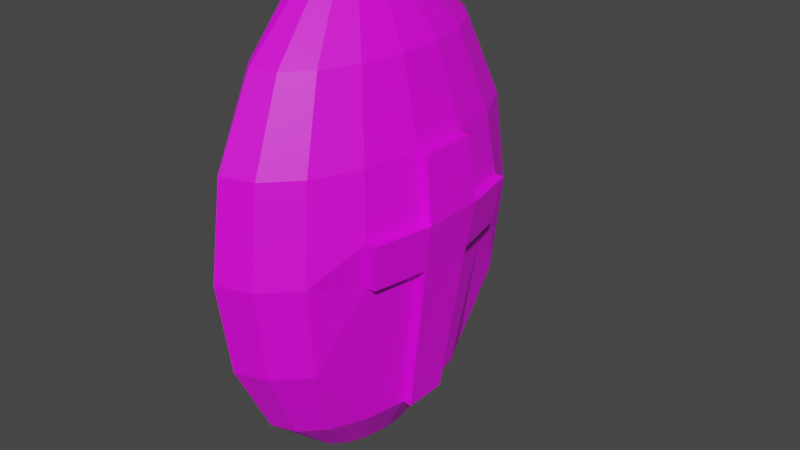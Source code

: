 # Source: Shield.blend  (saved by Blender 3.6.13; exported with 4.5.12 LTS)
import bpy
from mathutils import Matrix  # noqa: F401  (used for matrix-valued properties, if any)

bpy.ops.wm.read_factory_settings(use_empty=True)
scene = bpy.context.scene
scene.name = 'Scene'

# ---- collections
col_collection = bpy.data.collections.new('Collection'); scene.collection.children.link(col_collection)

# ---- images (referenced by path relative to the original .blend; pixels are not part of the script)
import os
ASSET_DIR = os.environ.get("B2B_ASSET_DIR", "")  # directory of the original .blend (textures are referenced by path, not embedded)
HERE = os.path.dirname(os.path.abspath(__file__))  # packed textures are extracted next to this script under _unpacked/

def load_image(name, relpath, width, height, colorspace="sRGB"):
    """Load a texture the original file referenced (path relative to the .blend, or extracted next to this script)."""
    p = next((c for c in (os.path.join(HERE, relpath), os.path.join(ASSET_DIR, relpath)) if relpath and os.path.exists(c)), "")
    if p:
        img = bpy.data.images.load(p, check_existing=True)
        img.name = name
    else:  # same state as the original file: an image datablock whose file is absent (Cycles renders it pink)
        img = bpy.data.images.new(name, width, height)
        img.source = "FILE"
        img.filepath = "//" + (relpath or name)
    img.colorspace_settings.name = colorspace
    return img
img_dungeons_2_texture_01_a_png = load_image('Dungeons_2_Texture_01_A.png', 'Dungeons_2_Texture_01_A.png', 1024, 1024, 'sRGB')

# ---- materials (node trees are filled in below, after node groups)
mat_material = bpy.data.materials.new('Material')
mat_material.alpha_threshold = 0.0
mat_material.use_transparent_shadow = False
mat_material.roughness = 0.5
mat_material.line_color = (0.0, 0.0, 0.0, 1.0)

# ---- material node trees
mat_material.use_nodes = True; mat_material.node_tree.nodes.clear()
_N = mat_material.node_tree.nodes; _L = mat_material.node_tree.links
n0 = _N.new('ShaderNodeOutputMaterial'); n0.name = 'Material Output'; n0.location = (300, 300)
n1 = _N.new('ShaderNodeBsdfPrincipled'); n1.name = 'Principled BSDF'; n1.location = (10, 300)
n1.distribution = 'GGX'
n1.subsurface_method = 'RANDOM_WALK_SKIN'
n1.inputs[3].default_value = 1.45
n1.inputs[27].default_value = (0.0, 0.0, 0.0, 1.0)
n1.inputs[28].default_value = 1.0
n2 = _N.new('ShaderNodeTexImage'); n2.name = 'Image Texture'; n2.location = (-339, 75)
n2.image = img_dungeons_2_texture_01_a_png
_L.new(n1.outputs[0], n0.inputs[0])
_L.new(n2.outputs[0], n1.inputs[0])
n0.is_active_output = True

# ---- world
world_world = bpy.data.worlds.new('World'); scene.world = world_world
world_world.use_nodes = True; world_world.node_tree.nodes.clear()
_N = world_world.node_tree.nodes; _L = world_world.node_tree.links
n0 = _N.new('ShaderNodeOutputWorld'); n0.name = 'World Output'; n0.location = (300, 300)
n1 = _N.new('ShaderNodeBackground'); n1.name = 'Background'; n1.location = (10, 300)
n1.inputs[0].default_value = (0.05088, 0.05088, 0.05088, 1.0)
_L.new(n1.outputs[0], n0.inputs[0])
n0.is_active_output = True
world_world.color = (0.05088, 0.05088, 0.05088)
world_world.use_sun_shadow = False
world_world.sun_shadow_jitter_overblur = 0.0

# ---- meshes
me_sphere = bpy.data.meshes.new('Sphere')
me_sphere.from_pydata([(0.1309, 0.3596, 0.9239), (0.2418, 0.6645, 0.7071), (0.316, 0.8682, 0.3827), (0.342, 0.9397, 0.0), (0.316, 0.8682, -0.3827), (0.2418, 0.6645, -0.7071), (0.1309, 0.3596, -0.9239), (0.246, 0.2932, 0.9239), (0.4545, 0.5417, 0.7071), (0.5939, 0.7077, 0.3827), (0.6428, 0.766, 0.0), (0.5939, 0.7077, -0.3827), (0.4545, 0.5417, -0.7071), (0.246, 0.2932, -0.9239), (0.3314, 0.1913, 0.9239), (0.6124, 0.3536, 0.7071), (0.8001, 0.4619, 0.3827), (0.866, 0.5, 0.1281), (0.8001, 0.4619, -0.06361), (0.6124, 0.3536, -0.7071), (0.3314, 0.1913, -0.9239), (0.3769, 0.06645, 0.9239), (0.6964, 0.1228, 0.7071), (0.9098, 0.1604, 0.3827), (0.9848, 0.1736, 0.1281), (0.9098, 0.1604, -0.06361), (0.6964, 0.1228, -0.7071), (0.3769, 0.06645, -0.9239), (0.3769, -0.06645, 0.9239), (0.6964, -0.1228, 0.7071), (0.9098, -0.1604, 0.3827), (0.9848, -0.1736, 0.1281), (0.9098, -0.1604, -0.06361), (0.6964, -0.1228, -0.7071), (0.3769, -0.06645, -0.9239), (0.3314, -0.1913, 0.9239), (0.6124, -0.3536, 0.7071), (0.8001, -0.4619, 0.3827), (0.866, -0.5, 0.1281), (0.8001, -0.4619, -0.06361), (0.6124, -0.3536, -0.7071), (0.3314, -0.1913, -0.9239), (0.246, -0.2932, 0.9239), (0.4545, -0.5417, 0.7071), (0.5939, -0.7077, 0.3827), (0.6428, -0.766, 0.0), (0.5939, -0.7077, -0.3827), (0.4545, -0.5417, -0.7071), (0.246, -0.2932, -0.9239), (0.1309, -0.3596, 0.9239), (0.2418, -0.6645, 0.7071), (0.316, -0.8682, 0.3827), (0.342, -0.9397, 0.0), (0.316, -0.8682, -0.3827), (0.2418, -0.6645, -0.7071), (0.1309, -0.3596, -0.9239), (5.96e-08, -0.3827, 0.9239), (7.451e-08, -0.7071, 0.7071), (1.49e-07, -0.9239, 0.3827), (1.192e-07, -1.0, 0.0), (1.49e-07, -0.9239, -0.3827), (7.451e-08, -0.7071, -0.7071), (5.96e-08, -0.3827, -0.9239), (-0.1309, -0.3596, 0.9239), (-0.08577, -0.6645, 0.7071), (-0.02329, -0.8682, 0.3827), (-0.001353, -0.9397, 0.0), (-0.02329, -0.8682, -0.3827), (-0.08577, -0.6645, -0.7071), (-0.1309, -0.3596, -0.9239), (-0.08228, -0.2932, 0.9239), (0.09345, -0.5417, 0.7071), (0.2109, -0.7077, 0.3827), (0.2521, -0.766, 0.0), (0.2109, -0.7077, -0.3827), (0.09345, -0.5417, -0.7071), (-0.08228, -0.2932, -0.9239), (-0.01029, -0.1913, 0.9239), (0.2265, -0.3536, 0.7071), (0.3847, -0.4619, 0.3827), (0.4402, -0.5, 0.0), (0.3847, -0.4619, -0.3827), (0.2265, -0.3536, -0.7071), (-0.01029, -0.1913, -0.9239), (0.0, 0.0, 1.0), (0.02802, -0.06645, 0.9239), (0.2973, -0.1228, 0.7071), (0.4772, -0.1604, 0.3827), (0.5403, -0.1736, 0.0), (0.4772, -0.1604, -0.3827), (0.2973, -0.1228, -0.7071), (0.02802, -0.06645, -0.9239), (0.0, 0.0, -1.0), (0.02802, 0.06645, 0.9239), (0.2973, 0.1228, 0.7071), (0.4772, 0.1604, 0.3827), (0.5403, 0.1736, 0.0), (0.4772, 0.1604, -0.3827), (0.2973, 0.1228, -0.7071), (0.02802, 0.06645, -0.9239), (-0.01029, 0.1913, 0.9239), (0.2265, 0.3536, 0.7071), (0.3847, 0.4619, 0.3827), (0.4402, 0.5, 0.0), (0.3847, 0.4619, -0.3827), (0.2265, 0.3536, -0.7071), (-0.01029, 0.1913, -0.9239), (-0.08228, 0.2932, 0.9239), (0.09345, 0.5417, 0.7071), (0.2109, 0.7077, 0.3827), (0.2521, 0.766, 0.0), (0.2109, 0.7077, -0.3827), (0.09345, 0.5417, -0.7071), (-0.08228, 0.2932, -0.9239), (-0.1309, 0.3596, 0.9239), (-0.08577, 0.6645, 0.7071), (-0.02329, 0.8682, 0.3827), (-0.001352, 0.9397, 0.0), (-0.02329, 0.8682, -0.3827), (-0.08577, 0.6645, -0.7071), (-0.1309, 0.3596, -0.9239), (-1.341e-07, 0.3827, 0.9239), (-1.49e-07, 0.7071, 0.7071), (-3.278e-07, 0.9239, 0.3827), (-2.98e-07, 1.0, 0.0), (-3.278e-07, 0.9239, -0.3827), (-1.49e-07, 0.7071, -0.7071), (-1.341e-07, 0.3827, -0.9239), (0.9601, 0.5, 0.1254), (0.8942, 0.4619, -0.06628), (1.004, 0.1604, 0.38), (1.079, 0.1736, 0.1254), (1.004, 0.1604, -0.06628), (0.7904, 0.1228, -0.7098), (1.004, -0.1604, 0.38), (1.079, -0.1736, 0.1254), (1.004, -0.1604, -0.06628), (0.7904, -0.1228, -0.7098), (0.9601, -0.5, 0.1254), (0.8942, -0.4619, -0.06628)], [], [(126, 125, 4, 5), (124, 123, 2, 3), (122, 121, 0, 1), (127, 126, 5, 6), (125, 124, 3, 4), (123, 122, 1, 2), (121, 84, 0), (92, 127, 6), (6, 5, 12, 13), (4, 3, 10, 11), (2, 1, 8, 9), (0, 84, 7), (92, 6, 13), (5, 4, 11, 12), (3, 2, 9, 10), (1, 0, 7, 8), (9, 8, 15, 16), (7, 84, 14), (92, 13, 20), (12, 11, 18, 19), (10, 9, 16, 17), (8, 7, 14, 15), (13, 12, 19, 20), (11, 10, 17, 18), (92, 20, 27), (19, 18, 25, 26), (17, 16, 23, 24), (15, 14, 21, 22), (20, 19, 26, 27), (31, 38, 138, 135), (16, 15, 22, 23), (14, 84, 21), (22, 21, 28, 29), (27, 26, 33, 34), (26, 25, 132, 133), (23, 22, 29, 30), (21, 84, 28), (92, 27, 34), (18, 17, 128, 129), (32, 33, 137, 136), (34, 33, 40, 41), (39, 32, 136, 139), (30, 29, 36, 37), (28, 84, 35), (92, 34, 41), (33, 32, 39, 40), (31, 30, 37, 38), (29, 28, 35, 36), (35, 84, 42), (92, 41, 48), (40, 39, 46, 47), (38, 37, 44, 45), (36, 35, 42, 43), (41, 40, 47, 48), (39, 38, 45, 46), (37, 36, 43, 44), (47, 46, 53, 54), (45, 44, 51, 52), (43, 42, 49, 50), (48, 47, 54, 55), (46, 45, 52, 53), (44, 43, 50, 51), (42, 84, 49), (92, 48, 55), (55, 54, 61, 62), (53, 52, 59, 60), (51, 50, 57, 58), (49, 84, 56), (92, 55, 62), (54, 53, 60, 61), (52, 51, 58, 59), (50, 49, 56, 57), (60, 59, 66, 67), (58, 57, 64, 65), (56, 84, 63), (92, 62, 69), (61, 60, 67, 68), (59, 58, 65, 66), (57, 56, 63, 64), (62, 61, 68, 69), (92, 69, 76), (68, 67, 74, 75), (66, 65, 72, 73), (64, 63, 70, 71), (69, 68, 75, 76), (67, 66, 73, 74), (65, 64, 71, 72), (63, 84, 70), (73, 72, 79, 80), (71, 70, 77, 78), (76, 75, 82, 83), (74, 73, 80, 81), (72, 71, 78, 79), (70, 84, 77), (92, 76, 83), (75, 74, 81, 82), (83, 82, 90, 91), (81, 80, 88, 89), (79, 78, 86, 87), (77, 84, 85), (92, 83, 91), (82, 81, 89, 90), (80, 79, 87, 88), (78, 77, 85, 86), (87, 86, 94, 95), (85, 84, 93), (92, 91, 99), (90, 89, 97, 98), (88, 87, 95, 96), (86, 85, 93, 94), (91, 90, 98, 99), (89, 88, 96, 97), (92, 99, 106), (98, 97, 104, 105), (96, 95, 102, 103), (94, 93, 100, 101), (99, 98, 105, 106), (97, 96, 103, 104), (95, 94, 101, 102), (93, 84, 100), (101, 100, 107, 108), (106, 105, 112, 113), (104, 103, 110, 111), (102, 101, 108, 109), (100, 84, 107), (92, 106, 113), (105, 104, 111, 112), (103, 102, 109, 110), (113, 112, 119, 120), (111, 110, 117, 118), (109, 108, 115, 116), (107, 84, 114), (92, 113, 120), (112, 111, 118, 119), (110, 109, 116, 117), (108, 107, 114, 115), (114, 84, 121), (92, 120, 127), (119, 118, 125, 126), (117, 116, 123, 124), (115, 114, 121, 122), (120, 119, 126, 127), (118, 117, 124, 125), (116, 115, 122, 123), (129, 128, 131, 132), (132, 131, 135, 136), (133, 132, 136, 137), (131, 130, 134, 135), (136, 135, 138, 139), (25, 18, 129, 132), (23, 30, 134, 130), (30, 31, 135, 134), (33, 26, 133, 137), (38, 39, 139, 138), (24, 23, 130, 131), (17, 24, 131, 128)])
_uv = me_sphere.uv_layers.new(name='UVMap')
_uv.uv.foreach_set('vector', [0.2158, 0.4674, 0.2158, 0.4671, 0.216, 0.4671, 0.216, 0.4674, 0.2158, 0.4668, 0.2158, 0.4665, 0.216, 0.4665, 0.216, 0.4668, 0.2158, 0.4661, 0.2158, 0.4658, 0.216, 0.4658, 0.216, 0.4661, 0.2158, 0.4677, 0.2158, 0.4674, 0.216, 0.4674, 0.216, 0.4677, 0.2158, 0.4671, 0.2158, 0.4668, 0.216, 0.4668, 0.216, 0.4671, 0.2158, 0.4665, 0.2158, 0.4661, 0.216, 0.4661, 0.216, 0.4665, 0.2158, 0.4658, 0.2159, 0.4655, 0.216, 0.4658, 0.2159, 0.4681, 0.2158, 0.4677, 0.216, 0.4677, 0.216, 0.4677, 0.216, 0.4674, 0.2161, 0.4674, 0.2161, 0.4677, 0.216, 0.4671, 0.216, 0.4668, 0.2161, 0.4668, 0.2161, 0.4671, 0.216, 0.4665, 0.216, 0.4661, 0.2161, 0.4661, 0.2161, 0.4665, 0.216, 0.4658, 0.216, 0.4655, 0.2161, 0.4658, 0.216, 0.4681, 0.216, 0.4677, 0.2161, 0.4677, 0.216, 0.4674, 0.216, 0.4671, 0.2161, 0.4671, 0.2161, 0.4674, 0.216, 0.4668, 0.216, 0.4665, 0.2161, 0.4665, 0.2161, 0.4668, 0.216, 0.4661, 0.216, 0.4658, 0.2161, 0.4658, 0.2161, 0.4661, 0.3699, 0.4861, 0.3699, 0.4858, 0.3701, 0.4858, 0.3701, 0.4861, 0.2161, 0.4658, 0.2162, 0.4655, 0.2163, 0.4658, 0.2162, 0.4681, 0.2161, 0.4677, 0.2163, 0.4677, 0.2161, 0.4674, 0.2161, 0.4671, 0.2163, 0.4671, 0.2163, 0.4674, 0.2161, 0.4668, 0.2161, 0.4665, 0.2163, 0.4665, 0.2163, 0.4668, 0.2161, 0.4661, 0.2161, 0.4658, 0.2163, 0.4658, 0.2163, 0.4661, 0.2161, 0.4677, 0.2161, 0.4674, 0.2163, 0.4674, 0.2163, 0.4677, 0.2161, 0.4671, 0.2161, 0.4668, 0.2163, 0.4668, 0.2163, 0.4671, 0.2163, 0.4681, 0.2163, 0.4677, 0.2164, 0.4677, 0.3701, 0.4871, 0.3701, 0.4868, 0.3702, 0.4868, 0.3702, 0.4871, 0.3701, 0.4865, 0.3701, 0.4861, 0.3702, 0.4861, 0.3702, 0.4865, 0.2163, 0.4661, 0.2163, 0.4658, 0.2164, 0.4658, 0.2164, 0.4661, 0.2163, 0.4677, 0.2163, 0.4674, 0.2164, 0.4674, 0.2164, 0.4677, 0.2165, 0.4668, 0.2167, 0.4668, 0.2167, 0.4668, 0.2165, 0.4668, 0.2163, 0.4665, 0.2163, 0.4661, 0.2164, 0.4661, 0.2164, 0.4665, 0.2163, 0.4658, 0.2163, 0.4655, 0.2164, 0.4658, 0.2164, 0.4661, 0.2164, 0.4658, 0.2165, 0.4658, 0.2165, 0.4661, 0.2164, 0.4677, 0.2164, 0.4674, 0.2165, 0.4674, 0.2165, 0.4677, 0.2164, 0.4674, 0.2164, 0.4671, 0.2164, 0.4671, 0.2164, 0.4674, 0.2164, 0.4665, 0.2164, 0.4661, 0.2165, 0.4661, 0.2165, 0.4665, 0.2164, 0.4658, 0.2165, 0.4655, 0.2165, 0.4658, 0.2165, 0.4681, 0.2164, 0.4677, 0.2165, 0.4677, 0.2163, 0.4671, 0.2163, 0.4668, 0.2163, 0.4668, 0.2163, 0.4671, 0.2165, 0.4671, 0.2165, 0.4674, 0.2165, 0.4674, 0.2165, 0.4671, 0.2165, 0.4677, 0.2165, 0.4674, 0.2167, 0.4674, 0.2167, 0.4677, 0.2167, 0.4671, 0.2165, 0.4671, 0.2165, 0.4671, 0.2167, 0.4671, 0.2165, 0.4665, 0.2165, 0.4661, 0.2167, 0.4661, 0.2167, 0.4665, 0.2165, 0.4658, 0.2166, 0.4655, 0.2167, 0.4658, 0.2166, 0.4681, 0.2165, 0.4677, 0.2167, 0.4677, 0.3703, 0.4871, 0.3703, 0.4868, 0.3705, 0.4868, 0.3705, 0.4871, 0.3703, 0.4865, 0.3703, 0.4861, 0.3705, 0.4861, 0.3705, 0.4865, 0.2165, 0.4661, 0.2165, 0.4658, 0.2167, 0.4658, 0.2167, 0.4661, 0.2167, 0.4658, 0.2167, 0.4655, 0.2168, 0.4658, 0.2167, 0.4681, 0.2167, 0.4677, 0.2168, 0.4677, 0.2167, 0.4674, 0.2167, 0.4671, 0.2168, 0.4671, 0.2168, 0.4674, 0.2167, 0.4668, 0.2167, 0.4665, 0.2168, 0.4665, 0.2168, 0.4668, 0.2167, 0.4661, 0.2167, 0.4658, 0.2168, 0.4658, 0.2168, 0.4661, 0.2167, 0.4677, 0.2167, 0.4674, 0.2168, 0.4674, 0.2168, 0.4677, 0.2167, 0.4671, 0.2167, 0.4668, 0.2168, 0.4668, 0.2168, 0.4671, 0.3705, 0.4861, 0.3705, 0.4858, 0.3706, 0.4858, 0.3706, 0.4861, 0.2168, 0.4674, 0.2168, 0.4671, 0.217, 0.4671, 0.217, 0.4674, 0.2168, 0.4668, 0.2168, 0.4665, 0.217, 0.4665, 0.217, 0.4668, 0.2168, 0.4661, 0.2168, 0.4658, 0.217, 0.4658, 0.217, 0.4661, 0.2168, 0.4677, 0.2168, 0.4674, 0.217, 0.4674, 0.217, 0.4677, 0.2168, 0.4671, 0.2168, 0.4668, 0.217, 0.4668, 0.217, 0.4671, 0.2168, 0.4665, 0.2168, 0.4661, 0.217, 0.4661, 0.217, 0.4665, 0.2168, 0.4658, 0.2169, 0.4655, 0.217, 0.4658, 0.2169, 0.4681, 0.2168, 0.4677, 0.217, 0.4677, 0.217, 0.4677, 0.217, 0.4674, 0.2171, 0.4674, 0.2171, 0.4677, 0.217, 0.4671, 0.217, 0.4668, 0.2171, 0.4668, 0.2171, 0.4671, 0.217, 0.4665, 0.217, 0.4661, 0.2171, 0.4661, 0.2171, 0.4665, 0.217, 0.4658, 0.217, 0.4655, 0.2171, 0.4658, 0.217, 0.4681, 0.217, 0.4677, 0.2171, 0.4677, 0.217, 0.4674, 0.217, 0.4671, 0.2171, 0.4671, 0.2171, 0.4674, 0.217, 0.4668, 0.217, 0.4665, 0.2171, 0.4665, 0.2171, 0.4668, 0.217, 0.4661, 0.217, 0.4658, 0.2171, 0.4658, 0.2171, 0.4661, 0.2171, 0.4671, 0.2171, 0.4668, 0.2172, 0.4668, 0.2172, 0.4671, 0.2171, 0.4665, 0.2171, 0.4661, 0.2172, 0.4661, 0.2172, 0.4665, 0.2171, 0.4658, 0.2172, 0.4655, 0.2172, 0.4658, 0.2172, 0.4681, 0.2171, 0.4677, 0.2172, 0.4677, 0.2171, 0.4674, 0.2171, 0.4671, 0.2172, 0.4671, 0.2172, 0.4674, 0.2171, 0.4668, 0.2171, 0.4665, 0.2172, 0.4665, 0.2172, 0.4668, 0.2171, 0.4661, 0.2171, 0.4658, 0.2172, 0.4658, 0.2172, 0.4661, 0.2171, 0.4677, 0.2171, 0.4674, 0.2172, 0.4674, 0.2172, 0.4677, 0.2173, 0.4681, 0.2172, 0.4677, 0.2174, 0.4677, 0.2172, 0.4674, 0.2172, 0.4671, 0.2174, 0.4671, 0.2174, 0.4674, 0.2172, 0.4668, 0.2172, 0.4665, 0.2174, 0.4665, 0.2174, 0.4668, 0.2172, 0.4661, 0.2172, 0.4658, 0.2174, 0.4658, 0.2174, 0.4661, 0.2172, 0.4677, 0.2172, 0.4674, 0.2174, 0.4674, 0.2174, 0.4677, 0.2172, 0.4671, 0.2172, 0.4668, 0.2174, 0.4668, 0.2174, 0.4671, 0.2172, 0.4665, 0.2172, 0.4661, 0.2174, 0.4661, 0.2174, 0.4665, 0.2172, 0.4658, 0.2173, 0.4655, 0.2174, 0.4658, 0.2174, 0.4668, 0.2174, 0.4665, 0.2175, 0.4665, 0.2175, 0.4668, 0.2174, 0.4661, 0.2174, 0.4658, 0.2175, 0.4658, 0.2175, 0.4661, 0.2174, 0.4677, 0.2174, 0.4674, 0.2175, 0.4674, 0.2175, 0.4677, 0.2174, 0.4671, 0.2174, 0.4668, 0.2175, 0.4668, 0.2175, 0.4671, 0.2174, 0.4665, 0.2174, 0.4661, 0.2175, 0.4661, 0.2175, 0.4665, 0.2174, 0.4658, 0.2175, 0.4655, 0.2175, 0.4658, 0.2175, 0.4681, 0.2174, 0.4677, 0.2175, 0.4677, 0.2174, 0.4674, 0.2174, 0.4671, 0.2175, 0.4671, 0.2175, 0.4674, 0.2175, 0.4677, 0.2175, 0.4674, 0.2177, 0.4674, 0.2177, 0.4677, 0.2175, 0.4671, 0.2175, 0.4668, 0.2177, 0.4668, 0.2177, 0.4671, 0.2175, 0.4665, 0.2175, 0.4661, 0.2177, 0.4661, 0.2177, 0.4665, 0.2175, 0.4658, 0.2176, 0.4655, 0.2177, 0.4658, 0.2176, 0.4681, 0.2175, 0.4677, 0.2177, 0.4677, 0.2175, 0.4674, 0.2175, 0.4671, 0.2177, 0.4671, 0.2177, 0.4674, 0.2206, 0.4926, 0.2206, 0.4923, 0.2207, 0.4923, 0.2207, 0.4926, 0.2175, 0.4661, 0.2175, 0.4658, 0.2177, 0.4658, 0.2177, 0.4661, 0.2151, 0.4665, 0.2151, 0.4661, 0.2153, 0.4661, 0.2153, 0.4665, 0.2151, 0.4658, 0.2152, 0.4655, 0.2153, 0.4658, 0.2152, 0.4681, 0.2151, 0.4677, 0.2153, 0.4677, 0.2151, 0.4674, 0.2151, 0.4671, 0.2153, 0.4671, 0.2153, 0.4674, 0.2182, 0.4926, 0.2182, 0.4923, 0.2183, 0.4923, 0.2183, 0.4926, 0.2151, 0.4661, 0.2151, 0.4658, 0.2153, 0.4658, 0.2153, 0.4661, 0.2151, 0.4677, 0.2151, 0.4674, 0.2153, 0.4674, 0.2153, 0.4677, 0.2151, 0.4671, 0.2151, 0.4668, 0.2153, 0.4668, 0.2153, 0.4671, 0.2153, 0.4681, 0.2153, 0.4677, 0.2154, 0.4677, 0.2153, 0.4674, 0.2153, 0.4671, 0.2154, 0.4671, 0.2154, 0.4674, 0.2183, 0.4926, 0.2183, 0.4923, 0.2185, 0.4923, 0.2185, 0.4926, 0.2153, 0.4661, 0.2153, 0.4658, 0.2154, 0.4658, 0.2154, 0.4661, 0.2153, 0.4677, 0.2153, 0.4674, 0.2154, 0.4674, 0.2154, 0.4677, 0.2153, 0.4671, 0.2153, 0.4668, 0.2154, 0.4668, 0.2154, 0.4671, 0.2153, 0.4665, 0.2153, 0.4661, 0.2154, 0.4661, 0.2154, 0.4665, 0.2153, 0.4658, 0.2153, 0.4655, 0.2154, 0.4658, 0.2154, 0.4661, 0.2154, 0.4658, 0.2155, 0.4658, 0.2155, 0.4661, 0.2154, 0.4677, 0.2154, 0.4674, 0.2155, 0.4674, 0.2155, 0.4677, 0.2154, 0.4671, 0.2154, 0.4668, 0.2155, 0.4668, 0.2155, 0.4671, 0.2154, 0.4665, 0.2154, 0.4661, 0.2155, 0.4661, 0.2155, 0.4665, 0.2154, 0.4658, 0.2155, 0.4655, 0.2155, 0.4658, 0.2155, 0.4681, 0.2154, 0.4677, 0.2155, 0.4677, 0.2154, 0.4674, 0.2154, 0.4671, 0.2155, 0.4671, 0.2155, 0.4674, 0.2154, 0.4668, 0.2154, 0.4665, 0.2155, 0.4665, 0.2155, 0.4668, 0.2155, 0.4677, 0.2155, 0.4674, 0.2157, 0.4674, 0.2157, 0.4677, 0.2155, 0.4671, 0.2155, 0.4668, 0.2157, 0.4668, 0.2157, 0.4671, 0.2155, 0.4665, 0.2155, 0.4661, 0.2157, 0.4661, 0.2157, 0.4665, 0.2155, 0.4658, 0.2156, 0.4655, 0.2157, 0.4658, 0.2156, 0.4681, 0.2155, 0.4677, 0.2157, 0.4677, 0.2155, 0.4674, 0.2155, 0.4671, 0.2157, 0.4671, 0.2157, 0.4674, 0.2155, 0.4668, 0.2155, 0.4665, 0.2157, 0.4665, 0.2157, 0.4668, 0.2155, 0.4661, 0.2155, 0.4658, 0.2157, 0.4658, 0.2157, 0.4661, 0.2157, 0.4658, 0.2158, 0.4655, 0.2158, 0.4658, 0.2158, 0.4681, 0.2157, 0.4677, 0.2158, 0.4677, 0.2157, 0.4674, 0.2157, 0.4671, 0.2158, 0.4671, 0.2158, 0.4674, 0.2157, 0.4668, 0.2157, 0.4665, 0.2158, 0.4665, 0.2158, 0.4668, 0.2157, 0.4661, 0.2157, 0.4658, 0.2158, 0.4658, 0.2158, 0.4661, 0.2157, 0.4677, 0.2157, 0.4674, 0.2158, 0.4674, 0.2158, 0.4677, 0.2157, 0.4671, 0.2157, 0.4668, 0.2158, 0.4668, 0.2158, 0.4671, 0.2157, 0.4665, 0.2157, 0.4661, 0.2158, 0.4661, 0.2158, 0.4665, 0.3116, 0.3822, 0.3116, 0.3819, 0.3118, 0.3819, 0.3118, 0.3822, 0.3118, 0.3822, 0.3118, 0.3819, 0.3119, 0.3819, 0.3119, 0.3822, 0.3118, 0.3825, 0.3118, 0.3822, 0.3119, 0.3822, 0.3119, 0.3825, 0.3118, 0.3819, 0.3118, 0.3816, 0.3119, 0.3816, 0.3119, 0.3819, 0.3119, 0.3822, 0.3119, 0.3819, 0.312, 0.3819, 0.312, 0.3822, 0.2164, 0.4671, 0.2163, 0.4671, 0.2163, 0.4671, 0.2164, 0.4671, 0.2164, 0.4665, 0.2165, 0.4665, 0.2165, 0.4665, 0.2164, 0.4665, 0.2165, 0.4665, 0.2165, 0.4668, 0.2165, 0.4668, 0.2165, 0.4665, 0.2165, 0.4674, 0.2164, 0.4674, 0.2164, 0.4674, 0.2165, 0.4674, 0.2167, 0.4668, 0.2167, 0.4671, 0.2167, 0.4671, 0.2167, 0.4668, 0.2164, 0.4668, 0.2164, 0.4665, 0.2164, 0.4665, 0.2164, 0.4668, 0.2163, 0.4668, 0.2164, 0.4668, 0.2164, 0.4668, 0.2163, 0.4668])
me_sphere.materials.append(mat_material)
me_sphere.update()

# ---- objects
ob_sphere = bpy.data.objects.new('Sphere', me_sphere)

# ---- transforms, parenting, visibility, modifiers, constraints
ob_sphere.location = (0.0, 0.0, 0.0)
ob_sphere.scale = (1.0, 1.804, 2.43)

# ---- collection membership
col_collection.objects.link(ob_sphere)

# ---- scene / render settings (as saved in the file)
scene.frame_start = 1; scene.frame_end = 250; scene.frame_set(1)
scene.render.engine = 'BLENDER_EEVEE_NEXT'
scene.cycles.sampling_pattern = 'TABULATED_SOBOL'
scene.view_settings.view_transform = 'Filmic'
bpy.context.view_layer.update()

# ---- added for rendering (the .blend has no active camera and no usable light): camera, sun
cam_auto = bpy.data.cameras.new('AutoCamera')
cam_auto.lens = 50.0
cam_auto.sensor_width = 36.0
cam_auto.clip_end = 1000.0
ob_auto_camera = bpy.data.objects.new('AutoCamera', cam_auto)
scene.collection.objects.link(ob_auto_camera)
ob_auto_camera.location = (6.184, -6.85202, 4.56801)
ob_auto_camera.rotation_euler = (1.09748, -7.21219e-08, 0.694738)
scene.camera = ob_auto_camera
light_auto_sun = bpy.data.lights.new('AutoSun', 'SUN')
light_auto_sun.energy = 3.0
light_auto_sun.angle = 0.0523599
ob_auto_sun = bpy.data.objects.new('AutoSun', light_auto_sun)
scene.collection.objects.link(ob_auto_sun)
ob_auto_sun.rotation_euler = (0.872665, 0.174533, 0.523599)
bpy.context.view_layer.update()
